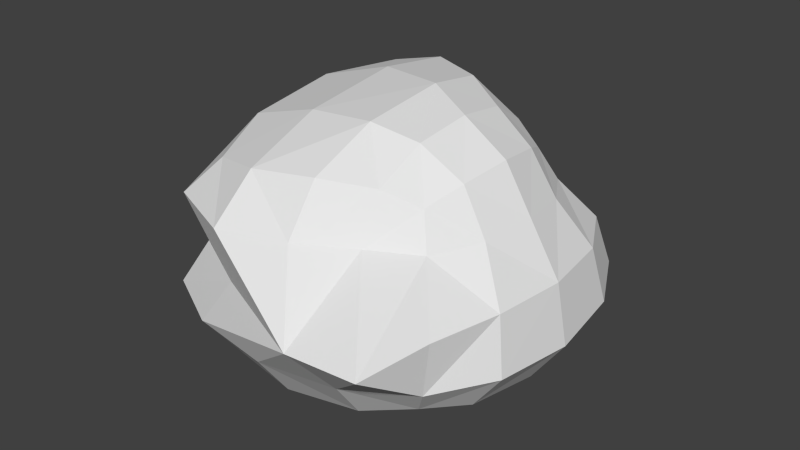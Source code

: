 # Source: cloud0.blend  (saved by Blender 2.74.0; exported with 4.5.12 LTS)
import bpy
from mathutils import Matrix  # noqa: F401  (used for matrix-valued properties, if any)

bpy.ops.wm.read_factory_settings(use_empty=True)
scene = bpy.context.scene
scene.name = 'Scene'

# ---- collections
col_collection_1 = bpy.data.collections.new('Collection 1'); scene.collection.children.link(col_collection_1)

# ---- materials (node trees are filled in below, after node groups)
mat_material = bpy.data.materials.new('Material')
mat_material.alpha_threshold = 0.0
mat_material.use_transparent_shadow = False
mat_material.roughness = 0.5
mat_material.line_color = (0.0, 0.0, 0.0, 1.0)

# ---- material node trees

# ---- world
world_world = bpy.data.worlds.new('World'); scene.world = world_world
world_world.color = (0.05088, 0.05088, 0.05088)
world_world.use_sun_shadow = False
world_world.sun_shadow_jitter_overblur = 0.0
world_world.cycles.sampling_method = 'MANUAL'
world_world.cycles.sample_map_resolution = 256

# ---- meshes
me_cube = bpy.data.meshes.new('Cube')
me_cube.from_pydata([(-0.07934, 1.599e-07, -0.8942), (0.4758, 6.047e-08, -0.8352), (-0.07934, -0.5552, -0.8352), (-0.6345, 2.776e-07, -0.8352), (-0.07934, 0.5552, -0.8352), (0.4378, 0.5172, -0.7796), (0.4378, -0.5172, -0.7796), (-0.5965, -0.5172, -0.7796), (-0.5965, 0.5172, -0.7796), (0.0599, 0.1514, 0.877), (0.03607, 0.5413, 0.8125), (-0.4156, 0.2943, 0.8325), (0.06133, -0.4091, 0.8183), (0.3691, 0.01594, 0.8036), (0.3432, 0.3607, 0.7478), (-0.3988, 0.7875, 0.7704), (-0.3702, -0.399, 0.7769), (0.3463, -0.3411, 0.7485), (1.036, -0.0002004, 0.0116), (0.9741, 0.4584, 0.01162), (0.8393, -3.243e-07, 0.3331), (0.9822, -0.4662, 0.011), (1.109, -2.426e-07, -0.3664), (1.046, 0.5172, -0.3421), (0.7833, 0.3366, 0.3088), (0.7833, -0.3366, 0.3088), (1.046, -0.5172, -0.3421), (0.35, -1.399, -0.02348), (0.7956, -1.371, -0.01741), (0.06133, -1.055, 0.3495), (-0.359, -1.092, -0.01319), (-0.07934, -1.188, -0.3664), (0.4378, -1.126, -0.3421), (0.3463, -0.8114, 0.311), (-0.3702, -1.173, 0.3394), (-0.5965, -1.126, -0.3421), (-1.002, 0.01961, -0.01091), (-1.016, -0.4274, -0.0118), (-1.194, 0.324, 0.3658), (-0.8632, 0.3881, -0.009919), (-1.268, 3.338e-07, -0.3664), (-1.205, -0.5172, -0.3421), (-1.124, -0.4034, 0.3416), (-1.126, 1.031, 0.3409), (-1.205, 0.5172, -0.3421), (0.01059, 0.9932, 0.00527), (0.4239, 1.005, 0.01096), (-0.07934, 1.188, -0.3664), (-0.3678, 0.8693, -0.00353), (-0.005408, 0.8713, 0.3343), (0.3372, 0.7857, 0.309), (0.4378, 1.126, -0.3421), (-0.5965, 1.126, -0.3421), (-0.4524, 1.153, 0.3207), (0.8408, 0.479, -0.6147), (0.8994, -1.046e-07, -0.659), (0.8408, -0.479, -0.6147), (0.3997, 0.9202, -0.6147), (-0.07934, 0.9787, -0.659), (-0.5584, 0.9202, -0.6147), (0.8408, 0.9202, -0.3178), (0.7803, 0.82, 0.01162), (0.6162, 0.6162, 0.2845), (0.3997, -0.9202, -0.6147), (-0.07934, -0.9787, -0.659), (-0.5584, -0.9202, -0.6147), (0.8408, -0.9202, -0.3178), (0.8711, -0.9074, 0.004762), (0.6162, -0.6163, 0.2845), (-0.9995, -0.479, -0.6147), (-1.058, 2.989e-07, -0.659), (-0.9995, 0.479, -0.6147), (-0.9995, -0.9202, -0.3178), (-0.8126, -0.8497, -0.01191), (-0.8732, -0.9506, 0.3173), (-0.9995, 0.9202, -0.3178), (-0.674, 0.6935, -0.008646), (-0.8982, 1.41, 0.3116), (0.6162, 0.3117, 0.5814), (0.6613, -3.449e-07, 0.6257), (0.6162, -0.3116, 0.5814), (0.3143, 0.6271, 0.582), (0.003738, 0.7288, 0.629), (-0.3982, 0.9804, 0.5954), (0.3237, -0.6442, 0.5841), (0.06133, -0.8431, 0.642), (-0.3277, -0.9226, 0.6114), (-0.8732, -0.3499, 0.6141), (-0.9479, 0.3209, 0.6583), (-0.8825, 0.929, 0.612), (0.7151, 0.7945, -0.525), (0.7151, -0.7945, -0.525), (-0.8738, -0.7945, -0.525), (-0.8738, 0.7945, -0.525), (0.5248, 0.5256, 0.4918), (0.5253, -0.5259, 0.4919), (-0.7109, -0.7838, 0.5243), (-0.7437, 1.18, 0.5168)], [], [(0, 4, 5, 1), (1, 5, 54, 55), (4, 58, 57, 5), (5, 57, 90, 54), (0, 1, 6, 2), (2, 6, 63, 64), (1, 55, 56, 6), (6, 56, 91, 63), (0, 2, 7, 3), (3, 7, 69, 70), (2, 64, 65, 7), (7, 65, 92, 69), (0, 3, 8, 4), (4, 8, 59, 58), (3, 70, 71, 8), (8, 71, 93, 59), (9, 13, 14, 10), (10, 14, 81, 82), (13, 79, 78, 14), (14, 78, 94, 81), (9, 10, 15, 11), (11, 15, 89, 88), (10, 82, 83, 15), (15, 83, 97, 89), (9, 11, 16, 12), (12, 16, 86, 85), (11, 88, 87, 16), (16, 87, 96, 86), (9, 12, 17, 13), (13, 17, 80, 79), (12, 85, 84, 17), (17, 84, 95, 80), (18, 22, 23, 19), (19, 23, 60, 61), (22, 55, 54, 23), (23, 54, 90, 60), (18, 19, 24, 20), (20, 24, 78, 79), (19, 61, 62, 24), (24, 62, 94, 78), (18, 20, 25, 21), (21, 25, 68, 67), (20, 79, 80, 25), (25, 80, 95, 68), (18, 21, 26, 22), (22, 26, 56, 55), (21, 67, 66, 26), (26, 66, 91, 56), (27, 31, 32, 28), (28, 32, 66, 67), (31, 64, 63, 32), (32, 63, 91, 66), (27, 28, 33, 29), (29, 33, 84, 85), (28, 67, 68, 33), (33, 68, 95, 84), (27, 29, 34, 30), (30, 34, 74, 73), (29, 85, 86, 34), (34, 86, 96, 74), (27, 30, 35, 31), (31, 35, 65, 64), (30, 73, 72, 35), (35, 72, 92, 65), (36, 40, 41, 37), (37, 41, 72, 73), (40, 70, 69, 41), (41, 69, 92, 72), (36, 37, 42, 38), (38, 42, 87, 88), (37, 73, 74, 42), (42, 74, 96, 87), (36, 38, 43, 39), (39, 43, 77, 76), (38, 88, 89, 43), (43, 89, 97, 77), (36, 39, 44, 40), (40, 44, 71, 70), (39, 76, 75, 44), (44, 75, 93, 71), (45, 49, 50, 46), (46, 50, 62, 61), (49, 82, 81, 50), (50, 81, 94, 62), (45, 46, 51, 47), (47, 51, 57, 58), (46, 61, 60, 51), (51, 60, 90, 57), (45, 47, 52, 48), (48, 52, 75, 76), (47, 58, 59, 52), (52, 59, 93, 75), (45, 48, 53, 49), (49, 53, 83, 82), (48, 76, 77, 53), (53, 77, 97, 83)])
me_cube.materials.append(mat_material)
me_cube.use_remesh_preserve_volume = False
me_cube.use_remesh_preserve_attributes = False
me_cube.use_mirror_vertex_groups = False
me_cube.update()

# ---- objects
ob_cube = bpy.data.objects.new('Cube', me_cube)

# ---- transforms, parenting, visibility, modifiers, constraints
ob_cube.location = (0.0, 0.0, 0.0)
ob_cube.scale = (7.666, 7.666, 7.666)
ob_cube.lock_rotations_4d = False
ob_cube.empty_display_type = 'ARROWS'
ob_cube.lineart.crease_threshold = 0.0

# ---- collection membership
col_collection_1.objects.link(ob_cube)

# ---- scene / render settings (as saved in the file)
scene.frame_start = 1; scene.frame_end = 250; scene.frame_set(1)
scene.render.engine = 'BLENDER_EEVEE_NEXT'
scene.render.resolution_percentage = 50
scene.render.dither_intensity = 0.0
scene.cycles.use_denoising = False
scene.cycles.samples = 10
scene.cycles.sampling_pattern = 'TABULATED_SOBOL'
scene.cycles.light_sampling_threshold = 0.0
scene.cycles.use_adaptive_sampling = False
scene.cycles.use_light_tree = False
scene.cycles.blur_glossy = 0.0
scene.cycles.pixel_filter_type = 'GAUSSIAN'
scene.cycles.sample_clamp_indirect = 0.0
scene.view_settings.view_transform = 'Standard'
bpy.context.view_layer.update()

# ---- added for rendering (the .blend has no active camera and no usable light): camera, sun
cam_auto = bpy.data.cameras.new('AutoCamera')
cam_auto.lens = 50.0
cam_auto.sensor_width = 36.0
cam_auto.clip_end = 1000.0
ob_auto_camera = bpy.data.objects.new('AutoCamera', cam_auto)
scene.collection.objects.link(ob_auto_camera)
ob_auto_camera.location = (28.3515, -34.7085, 23.1017)
ob_auto_camera.rotation_euler = (1.09748, -7.21219e-08, 0.694738)
scene.camera = ob_auto_camera
light_auto_sun = bpy.data.lights.new('AutoSun', 'SUN')
light_auto_sun.energy = 3.0
light_auto_sun.angle = 0.0523599
ob_auto_sun = bpy.data.objects.new('AutoSun', light_auto_sun)
scene.collection.objects.link(ob_auto_sun)
ob_auto_sun.rotation_euler = (0.872665, 0.174533, 0.523599)
bpy.context.view_layer.update()
